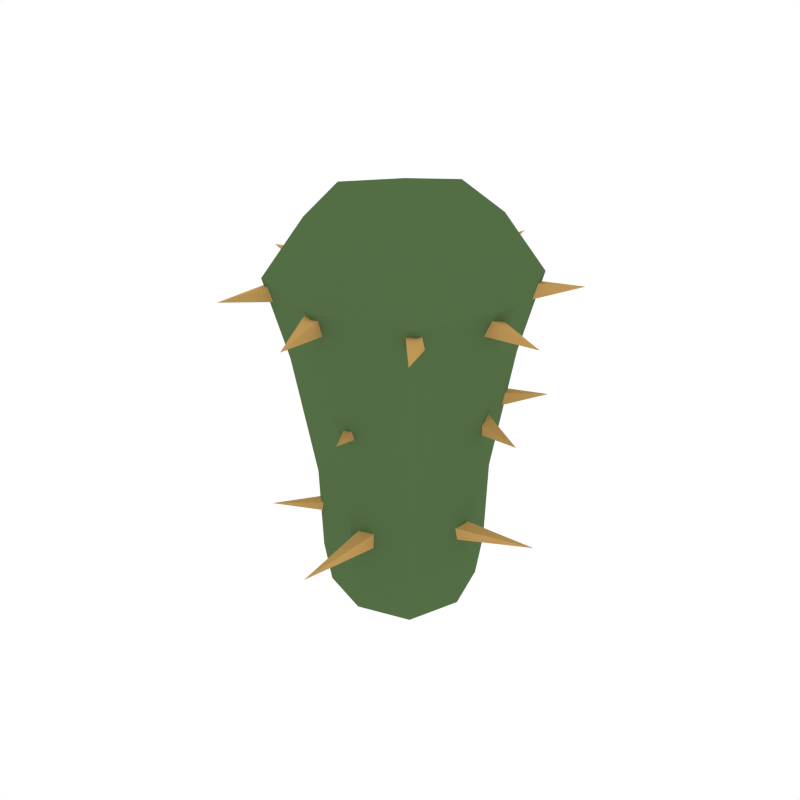 # Source: Cactus_2.blend  (saved by Blender 2.79.0; exported with 4.5.12 LTS)
import bpy
from mathutils import Matrix  # noqa: F401  (used for matrix-valued properties, if any)

bpy.ops.wm.read_factory_settings(use_empty=True)
scene = bpy.context.scene
scene.name = 'Scene'

# ---- collections
col_collection_1 = bpy.data.collections.new('Collection 1'); scene.collection.children.link(col_collection_1)

# ---- materials (node trees are filled in below, after node groups)
mat_darkgreen2 = bpy.data.materials.new('DarkGreen2')
mat_darkgreen2.alpha_threshold = 0.0
mat_darkgreen2.diffuse_color = (0.08744, 0.1523, 0.05986, 1.0)
mat_darkgreen2.roughness = 0.5
mat_lightorange = bpy.data.materials.new('LightOrange')
mat_lightorange.alpha_threshold = 0.0
mat_lightorange.diffuse_color = (0.5488, 0.3292, 0.1052, 1.0)
mat_lightorange.roughness = 0.5

# ---- material node trees

# ---- world
world_world = bpy.data.worlds.new('World'); scene.world = world_world
world_world.color = (1.0, 1.0, 1.0)
world_world.use_sun_shadow = False
world_world.sun_shadow_jitter_overblur = 0.0
world_world.cycles.sampling_method = 'NONE'
world_world.cycles.sample_map_resolution = 256

# ---- meshes
me_cube_018 = bpy.data.meshes.new('Cube.018')
me_cube_018.from_pydata([(0.0, 0.0, -0.007275), (0.1049, -0.002017, 0.294), (-1.815e-10, -1.142e-09, 0.3706), (-0.1049, 0.002017, 0.294), (-0.002017, -0.1049, 0.294), (0.002017, 0.1049, 0.294), (-0.001165, -0.06054, 0.007805), (0.06054, -0.001165, 0.007805), (0.001165, 0.06054, 0.007805), (-0.06054, 0.001165, 0.007805), (-0.0454, 0.0008734, -0.003505), (-0.06865, 0.00132, 0.119), (-0.04453, 0.04628, 0.007805), (0.0008734, 0.0454, -0.003505), (0.001321, 0.06865, 0.119), (0.04628, 0.04453, 0.007805), (0.0454, -0.0008734, -0.003505), (0.06865, -0.001321, 0.119), (0.04453, -0.04628, 0.007805), (-0.0008734, -0.0454, -0.003505), (-0.001321, -0.06865, 0.119), (-0.08654, 0.001665, 0.2251), (0.001665, 0.08654, 0.2251), (0.08654, -0.001665, 0.2251), (-0.001665, -0.08654, 0.2251), (-0.06988, 0.001344, 0.3548), (0.001344, 0.06988, 0.3548), (0.06988, -0.001344, 0.3548), (-0.001344, -0.06988, 0.3548), (0.08016, 0.07713, 0.294), (0.07713, -0.08016, 0.294), (-0.08016, -0.07713, 0.294), (-0.07713, 0.08016, 0.294), (-0.04628, -0.04453, 0.007805), (-0.001274, -0.06624, 0.04519), (0.06624, -0.001274, 0.04519), (0.001274, 0.06624, 0.04519), (-0.06624, 0.001274, 0.04519), (-0.03428, -0.03298, -0.0005728), (-0.05248, -0.05049, 0.119), (-0.03298, 0.03428, -0.0005728), (-0.05049, 0.05248, 0.119), (0.03298, -0.03428, -0.0005728), (0.05049, -0.05248, 0.119), (0.03428, 0.03298, -0.0005728), (0.05248, 0.05049, 0.119), (-0.06615, -0.06366, 0.2251), (-0.06366, 0.06615, 0.2251), (0.06615, 0.06366, 0.2251), (0.06366, -0.06615, 0.2251), (-0.05541, -0.05331, 0.3426), (-0.05331, 0.05541, 0.3426), (0.05541, 0.05331, 0.3426), (0.05331, -0.05541, 0.3426), (-0.05064, -0.04873, 0.04519), (-0.04873, 0.05064, 0.04519), (0.05064, 0.04873, 0.04519), (0.04873, -0.05064, 0.04519), (0.07866, -0.01547, 0.2901), (0.08261, 0.000863, 0.285), (0.08148, -0.004066, 0.2682), (0.07753, -0.0204, 0.2733), (0.1433, -0.02498, 0.2794), (0.05875, 0.00133, 0.1917), (0.06383, 0.01684, 0.1952), (0.06442, 0.02025, 0.1788), (0.05934, 0.004739, 0.1754), (0.1162, -0.006745, 0.1836), (0.06385, -0.01147, 0.09068), (0.06204, 0.0004858, 0.09304), (0.06278, 0.002982, 0.081), (0.0646, -0.008971, 0.07864), (0.1305, 0.004757, 0.09188), (0.05466, -0.06624, 0.2891), (0.06859, -0.05683, 0.2905), (0.0701, -0.05656, 0.2737), (0.05617, -0.06596, 0.2723), (0.09608, -0.1117, 0.2836), (-0.01638, -0.0902, 0.2896), (0.0002592, -0.08475, 0.2908), (0.001517, -0.0849, 0.2733), (-0.01512, -0.09036, 0.2721), (0.01268, -0.1493, 0.2834), (-0.008587, -0.05495, 0.1901), (0.005898, -0.04978, 0.192), (0.008274, -0.05085, 0.1762), (-0.006192, -0.05604, 0.1743), (0.01585, -0.09971, 0.189), (0.00538, -0.06154, 0.09145), (0.01879, -0.06154, 0.09119), (0.01853, -0.06154, 0.07778), (0.005122, -0.06154, 0.07804), (0.01196, -0.1368, 0.08462), (-0.07621, -0.05407, 0.2896), (-0.06131, -0.06127, 0.2923), (-0.0587, -0.0622, 0.2751), (-0.07362, -0.05502, 0.2723), (-0.09334, -0.1123, 0.281), (-0.05204, -0.0449, 0.09229), (-0.04619, -0.05084, 0.08996), (-0.04844, -0.04978, 0.08112), (-0.05429, -0.04382, 0.08346), (-0.08114, -0.07892, 0.08919), (-0.08367, 0.003551, 0.2932), (-0.08693, -0.01403, 0.2887), (-0.08611, -0.009589, 0.2708), (-0.08285, 0.007988, 0.2753), (-0.1545, 0.009891, 0.282), (-0.04891, 0.0139, 0.1933), (-0.04891, -0.002774, 0.193), (-0.04891, -0.002453, 0.1763), (-0.04891, 0.01422, 0.1766), (-0.1063, 0.005719, 0.1848), (-0.06391, 0.04667, 0.2932), (-0.07833, 0.0369, 0.2911), (-0.0762, 0.03756, 0.2737), (-0.06178, 0.04733, 0.2758), (-0.1062, 0.09607, 0.2811), (-0.04077, 0.04597, 0.09172), (-0.051, 0.03918, 0.08949), (-0.05028, 0.04209, 0.07738), (-0.04006, 0.04887, 0.07961), (-0.08487, 0.0997, 0.09559), (0.006248, 0.08023, 0.2868), (-0.01186, 0.08367, 0.2864), (-0.01075, 0.0877, 0.2685), (0.007357, 0.08426, 0.2688), (0.01032, 0.1518, 0.2936), (0.02589, 0.05475, 0.1944), (0.009222, 0.05475, 0.1941), (0.009543, 0.05475, 0.1774), (0.02621, 0.05475, 0.1778), (0.01771, 0.1121, 0.1859), (0.008928, 0.06363, 0.09412), (-0.003039, 0.06216, 0.09159), (-0.0005805, 0.06287, 0.07954), (0.01139, 0.06434, 0.08207), (-0.004577, 0.1307, 0.08904), (0.07021, 0.04722, 0.2908), (0.05822, 0.05878, 0.2888), (0.05985, 0.0575, 0.2715), (0.07184, 0.04594, 0.2735), (0.1066, 0.09561, 0.2818), (0.047, 0.0375, 0.1919), (0.03775, 0.05134, 0.191), (0.03969, 0.05153, 0.1744), (0.04893, 0.03768, 0.1754), (0.09064, 0.07649, 0.1891)], [], [(41, 55, 37, 11), (41, 14, 36, 55), (45, 56, 36, 14), (45, 17, 35, 56), (43, 57, 35, 17), (43, 20, 34, 57), (54, 34, 20, 39), (14, 22, 48, 45), (0, 10, 40, 13), (0, 13, 44, 16), (0, 16, 42, 19), (0, 19, 38, 10), (17, 23, 49, 43), (1, 30, 49, 23), (1, 23, 48, 29), (1, 29, 52, 27), (1, 27, 53, 30), (11, 21, 47, 41), (41, 47, 22, 14), (20, 24, 46, 39), (23, 17, 45, 48), (39, 46, 21, 11), (2, 27, 52, 26), (2, 26, 51, 25), (2, 25, 50, 28), (2, 28, 53, 27), (3, 32, 47, 21), (3, 21, 46, 31), (3, 31, 50, 25), (3, 25, 51, 32), (4, 31, 46, 24), (4, 24, 49, 30), (4, 30, 53, 28), (4, 28, 50, 31), (5, 29, 48, 22), (5, 22, 47, 32), (5, 32, 51, 26), (5, 26, 52, 29), (6, 19, 42, 18), (6, 18, 57, 34), (6, 34, 54, 33), (6, 33, 38, 19), (7, 16, 44, 15), (7, 15, 56, 35), (7, 35, 57, 18), (7, 18, 42, 16), (8, 13, 40, 12), (8, 12, 55, 36), (8, 36, 56, 15), (8, 15, 44, 13), (9, 10, 38, 33), (9, 33, 54, 37), (9, 37, 55, 12), (9, 12, 40, 10), (54, 39, 11, 37), (24, 20, 43, 49), (60, 61, 58, 59), (58, 61, 62), (60, 59, 62), (61, 60, 62), (59, 58, 62), (65, 66, 63, 64), (63, 66, 67), (65, 64, 67), (66, 65, 67), (64, 63, 67), (70, 71, 68, 69), (68, 71, 72), (70, 69, 72), (71, 70, 72), (69, 68, 72), (75, 76, 73, 74), (73, 76, 77), (75, 74, 77), (76, 75, 77), (74, 73, 77), (80, 81, 78, 79), (78, 81, 82), (80, 79, 82), (81, 80, 82), (79, 78, 82), (85, 86, 83, 84), (83, 86, 87), (85, 84, 87), (86, 85, 87), (84, 83, 87), (90, 91, 88, 89), (88, 91, 92), (90, 89, 92), (91, 90, 92), (89, 88, 92), (95, 96, 93, 94), (93, 96, 97), (95, 94, 97), (96, 95, 97), (94, 93, 97), (100, 101, 98, 99), (98, 101, 102), (100, 99, 102), (101, 100, 102), (99, 98, 102), (105, 106, 103, 104), (103, 106, 107), (105, 104, 107), (106, 105, 107), (104, 103, 107), (110, 111, 108, 109), (108, 111, 112), (110, 109, 112), (111, 110, 112), (109, 108, 112), (115, 116, 113, 114), (113, 116, 117), (115, 114, 117), (116, 115, 117), (114, 113, 117), (120, 121, 118, 119), (118, 121, 122), (120, 119, 122), (121, 120, 122), (119, 118, 122), (125, 126, 123, 124), (123, 126, 127), (125, 124, 127), (126, 125, 127), (124, 123, 127), (130, 131, 128, 129), (128, 131, 132), (130, 129, 132), (131, 130, 132), (129, 128, 132), (135, 136, 133, 134), (133, 136, 137), (135, 134, 137), (136, 135, 137), (134, 133, 137), (140, 141, 138, 139), (138, 141, 142), (140, 139, 142), (141, 140, 142), (139, 138, 142), (145, 146, 143, 144), (143, 146, 147), (145, 144, 147), (146, 145, 147), (144, 143, 147)])
me_cube_018.polygons.foreach_set('material_index', [0, 0, 0, 0, 0, 0, 0, 0, 0, 0, 0, 0, 0, 0, 0, 0, 0, 0, 0, 0, 0, 0, 0, 0, 0, 0, 0, 0, 0, 0, 0, 0, 0, 0, 0, 0, 0, 0, 0, 0, 0, 0, 0, 0, 0, 0, 0, 0, 0, 0, 0, 0, 0, 0, 0, 0, 1, 1, 1, 1, 1, 1, 1, 1, 1, 1, 1, 1, 1, 1, 1, 1, 1, 1, 1, 1, 1, 1, 1, 1, 1, 1, 1, 1, 1, 1, 1, 1, 1, 1, 1, 1, 1, 1, 1, 1, 1, 1, 1, 1, 1, 1, 1, 1, 1, 1, 1, 1, 1, 1, 1, 1, 1, 1, 1, 1, 1, 1, 1, 1, 1, 1, 1, 1, 1, 1, 1, 1, 1, 1, 1, 1, 1, 1, 1, 1, 1, 1, 1, 1, 1, 1, 1, 1, 1, 1])
me_cube_018.materials.append(mat_darkgreen2)
me_cube_018.materials.append(mat_lightorange)
me_cube_018.use_remesh_preserve_volume = False
me_cube_018.use_remesh_preserve_attributes = False
me_cube_018.use_mirror_vertex_groups = False
me_cube_018.update()

# ---- objects
ob_cactus_2 = bpy.data.objects.new('Cactus_2', me_cube_018)

# ---- transforms, parenting, visibility, modifiers, constraints
ob_cactus_2.location = (0.0, 0.0, 0.0)
ob_cactus_2.lineart.crease_threshold = 0.0

# ---- collection membership
col_collection_1.objects.link(ob_cactus_2)

# ---- scene / render settings (as saved in the file)
scene.frame_start = 1; scene.frame_end = 250; scene.frame_set(0)
scene.render.engine = 'CYCLES'
scene.render.resolution_x = 1000
scene.render.resolution_y = 1000
scene.render.dither_intensity = 0.0
scene.cycles.samples = 200
scene.cycles.sampling_pattern = 'TABULATED_SOBOL'
scene.cycles.light_sampling_threshold = 0.0
scene.cycles.use_adaptive_sampling = False
scene.cycles.use_light_tree = False
scene.cycles.caustics_reflective = False
scene.cycles.caustics_refractive = False
scene.cycles.blur_glossy = 0.0
scene.cycles.max_bounces = 2
scene.cycles.pixel_filter_type = 'GAUSSIAN'
scene.cycles.sample_clamp_indirect = 0.0
scene.view_settings.view_transform = 'Standard'
bpy.context.view_layer.update()

# ---- added for rendering (the .blend has no active camera): camera
cam_auto = bpy.data.cameras.new('AutoCamera')
cam_auto.lens = 50.0
cam_auto.sensor_width = 36.0
cam_auto.clip_end = 1000.0
ob_auto_camera = bpy.data.objects.new('AutoCamera', cam_auto)
scene.collection.objects.link(ob_auto_camera)
ob_auto_camera.location = (0.519501, -0.628918, 0.601748)
ob_auto_camera.rotation_euler = (1.09748, -7.21219e-08, 0.694738)
scene.camera = ob_auto_camera
bpy.context.view_layer.update()
